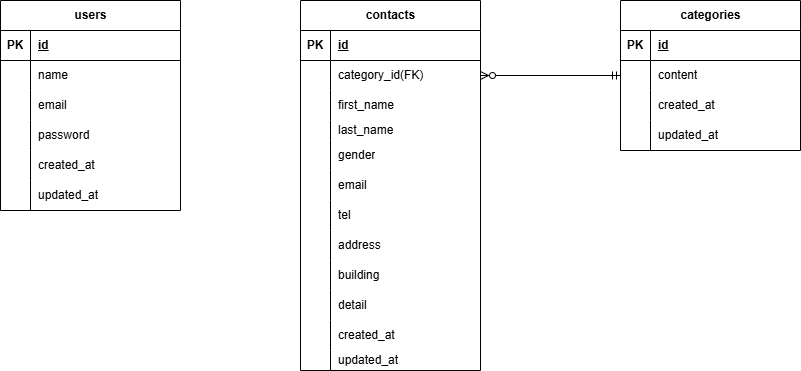

The diagram above was exported from draw.io. Its source (the exported page's mxGraphModel, read from the mxfile embedded in the PNG):
<mxGraphModel dx="46" dy="493" grid="1" gridSize="10" guides="1" tooltips="1" connect="1" arrows="1" fold="1" page="1" pageScale="1" pageWidth="1600" pageHeight="1200" background="#ffffff" math="0" shadow="0">
  <root>
    <mxCell id="0" />
    <mxCell id="1" parent="0" />
    <mxCell id="2" value="users" style="shape=table;startSize=30;container=1;collapsible=1;childLayout=tableLayout;fixedRows=1;rowLines=0;fontStyle=1;align=center;resizeLast=1;html=1;fillColor=#FFFFFF;" parent="1" vertex="1">
      <mxGeometry x="10" y="10" width="180" height="210" as="geometry">
        <mxRectangle x="100" y="100" width="70" height="30" as="alternateBounds" />
      </mxGeometry>
    </mxCell>
    <mxCell id="3" value="" style="shape=tableRow;horizontal=0;startSize=0;swimlaneHead=0;swimlaneBody=0;fillColor=none;collapsible=0;dropTarget=0;points=[[0,0.5],[1,0.5]];portConstraint=eastwest;top=0;left=0;right=0;bottom=1;" parent="2" vertex="1">
      <mxGeometry y="30" width="180" height="30" as="geometry" />
    </mxCell>
    <mxCell id="4" value="PK" style="shape=partialRectangle;connectable=0;fillColor=none;top=0;left=0;bottom=0;right=0;fontStyle=1;overflow=hidden;whiteSpace=wrap;html=1;" parent="3" vertex="1">
      <mxGeometry width="30" height="30" as="geometry">
        <mxRectangle width="30" height="30" as="alternateBounds" />
      </mxGeometry>
    </mxCell>
    <mxCell id="5" value="id" style="shape=partialRectangle;connectable=0;fillColor=none;top=0;left=0;bottom=0;right=0;align=left;spacingLeft=6;fontStyle=5;overflow=hidden;whiteSpace=wrap;html=1;" parent="3" vertex="1">
      <mxGeometry x="30" width="150" height="30" as="geometry">
        <mxRectangle width="150" height="30" as="alternateBounds" />
      </mxGeometry>
    </mxCell>
    <mxCell id="9" value="" style="shape=tableRow;horizontal=0;startSize=0;swimlaneHead=0;swimlaneBody=0;fillColor=none;collapsible=0;dropTarget=0;points=[[0,0.5],[1,0.5]];portConstraint=eastwest;top=0;left=0;right=0;bottom=0;" parent="2" vertex="1">
      <mxGeometry y="60" width="180" height="30" as="geometry" />
    </mxCell>
    <mxCell id="10" value="" style="shape=partialRectangle;connectable=0;fillColor=none;top=0;left=0;bottom=0;right=0;editable=1;overflow=hidden;whiteSpace=wrap;html=1;" parent="9" vertex="1">
      <mxGeometry width="30" height="30" as="geometry">
        <mxRectangle width="30" height="30" as="alternateBounds" />
      </mxGeometry>
    </mxCell>
    <mxCell id="11" value="name" style="shape=partialRectangle;connectable=0;fillColor=none;top=0;left=0;bottom=0;right=0;align=left;spacingLeft=6;overflow=hidden;whiteSpace=wrap;html=1;" parent="9" vertex="1">
      <mxGeometry x="30" width="150" height="30" as="geometry">
        <mxRectangle width="150" height="30" as="alternateBounds" />
      </mxGeometry>
    </mxCell>
    <mxCell id="12" value="" style="shape=tableRow;horizontal=0;startSize=0;swimlaneHead=0;swimlaneBody=0;fillColor=none;collapsible=0;dropTarget=0;points=[[0,0.5],[1,0.5]];portConstraint=eastwest;top=0;left=0;right=0;bottom=0;" parent="2" vertex="1">
      <mxGeometry y="90" width="180" height="30" as="geometry" />
    </mxCell>
    <mxCell id="13" value="" style="shape=partialRectangle;connectable=0;fillColor=none;top=0;left=0;bottom=0;right=0;editable=1;overflow=hidden;whiteSpace=wrap;html=1;" parent="12" vertex="1">
      <mxGeometry width="30" height="30" as="geometry">
        <mxRectangle width="30" height="30" as="alternateBounds" />
      </mxGeometry>
    </mxCell>
    <mxCell id="14" value="email" style="shape=partialRectangle;connectable=0;fillColor=none;top=0;left=0;bottom=0;right=0;align=left;spacingLeft=6;overflow=hidden;whiteSpace=wrap;html=1;" parent="12" vertex="1">
      <mxGeometry x="30" width="150" height="30" as="geometry">
        <mxRectangle width="150" height="30" as="alternateBounds" />
      </mxGeometry>
    </mxCell>
    <mxCell id="119" style="shape=tableRow;horizontal=0;startSize=0;swimlaneHead=0;swimlaneBody=0;fillColor=none;collapsible=0;dropTarget=0;points=[[0,0.5],[1,0.5]];portConstraint=eastwest;top=0;left=0;right=0;bottom=0;" parent="2" vertex="1">
      <mxGeometry y="120" width="180" height="30" as="geometry" />
    </mxCell>
    <mxCell id="120" style="shape=partialRectangle;connectable=0;fillColor=none;top=0;left=0;bottom=0;right=0;editable=1;overflow=hidden;whiteSpace=wrap;html=1;" parent="119" vertex="1">
      <mxGeometry width="30" height="30" as="geometry">
        <mxRectangle width="30" height="30" as="alternateBounds" />
      </mxGeometry>
    </mxCell>
    <mxCell id="121" value="password&lt;span style=&quot;white-space: pre;&quot;&gt;&#09;&lt;/span&gt;" style="shape=partialRectangle;connectable=0;fillColor=none;top=0;left=0;bottom=0;right=0;align=left;spacingLeft=6;overflow=hidden;whiteSpace=wrap;html=1;" parent="119" vertex="1">
      <mxGeometry x="30" width="150" height="30" as="geometry">
        <mxRectangle width="150" height="30" as="alternateBounds" />
      </mxGeometry>
    </mxCell>
    <mxCell id="122" style="shape=tableRow;horizontal=0;startSize=0;swimlaneHead=0;swimlaneBody=0;fillColor=none;collapsible=0;dropTarget=0;points=[[0,0.5],[1,0.5]];portConstraint=eastwest;top=0;left=0;right=0;bottom=0;" parent="2" vertex="1">
      <mxGeometry y="150" width="180" height="30" as="geometry" />
    </mxCell>
    <mxCell id="123" style="shape=partialRectangle;connectable=0;fillColor=none;top=0;left=0;bottom=0;right=0;editable=1;overflow=hidden;whiteSpace=wrap;html=1;" parent="122" vertex="1">
      <mxGeometry width="30" height="30" as="geometry">
        <mxRectangle width="30" height="30" as="alternateBounds" />
      </mxGeometry>
    </mxCell>
    <mxCell id="124" value="created_at" style="shape=partialRectangle;connectable=0;fillColor=none;top=0;left=0;bottom=0;right=0;align=left;spacingLeft=6;overflow=hidden;whiteSpace=wrap;html=1;" parent="122" vertex="1">
      <mxGeometry x="30" width="150" height="30" as="geometry">
        <mxRectangle width="150" height="30" as="alternateBounds" />
      </mxGeometry>
    </mxCell>
    <mxCell id="125" style="shape=tableRow;horizontal=0;startSize=0;swimlaneHead=0;swimlaneBody=0;fillColor=none;collapsible=0;dropTarget=0;points=[[0,0.5],[1,0.5]];portConstraint=eastwest;top=0;left=0;right=0;bottom=0;" parent="2" vertex="1">
      <mxGeometry y="180" width="180" height="30" as="geometry" />
    </mxCell>
    <mxCell id="126" style="shape=partialRectangle;connectable=0;fillColor=none;top=0;left=0;bottom=0;right=0;editable=1;overflow=hidden;whiteSpace=wrap;html=1;" parent="125" vertex="1">
      <mxGeometry width="30" height="30" as="geometry">
        <mxRectangle width="30" height="30" as="alternateBounds" />
      </mxGeometry>
    </mxCell>
    <mxCell id="127" value="updated_at" style="shape=partialRectangle;connectable=0;fillColor=none;top=0;left=0;bottom=0;right=0;align=left;spacingLeft=6;overflow=hidden;whiteSpace=wrap;html=1;" parent="125" vertex="1">
      <mxGeometry x="30" width="150" height="30" as="geometry">
        <mxRectangle width="150" height="30" as="alternateBounds" />
      </mxGeometry>
    </mxCell>
    <mxCell id="28" value="contacts" style="shape=table;startSize=30;container=1;collapsible=1;childLayout=tableLayout;fixedRows=1;rowLines=0;fontStyle=1;align=center;resizeLast=1;html=1;" parent="1" vertex="1">
      <mxGeometry x="310" y="10" width="180" height="370" as="geometry" />
    </mxCell>
    <mxCell id="29" value="" style="shape=tableRow;horizontal=0;startSize=0;swimlaneHead=0;swimlaneBody=0;fillColor=none;collapsible=0;dropTarget=0;points=[[0,0.5],[1,0.5]];portConstraint=eastwest;top=0;left=0;right=0;bottom=1;" parent="28" vertex="1">
      <mxGeometry y="30" width="180" height="30" as="geometry" />
    </mxCell>
    <mxCell id="30" value="PK" style="shape=partialRectangle;connectable=0;fillColor=none;top=0;left=0;bottom=0;right=0;fontStyle=1;overflow=hidden;whiteSpace=wrap;html=1;" parent="29" vertex="1">
      <mxGeometry width="30" height="30" as="geometry">
        <mxRectangle width="30" height="30" as="alternateBounds" />
      </mxGeometry>
    </mxCell>
    <mxCell id="31" value="id" style="shape=partialRectangle;connectable=0;fillColor=none;top=0;left=0;bottom=0;right=0;align=left;spacingLeft=6;fontStyle=5;overflow=hidden;whiteSpace=wrap;html=1;" parent="29" vertex="1">
      <mxGeometry x="30" width="150" height="30" as="geometry">
        <mxRectangle width="150" height="30" as="alternateBounds" />
      </mxGeometry>
    </mxCell>
    <mxCell id="32" value="" style="shape=tableRow;horizontal=0;startSize=0;swimlaneHead=0;swimlaneBody=0;fillColor=none;collapsible=0;dropTarget=0;points=[[0,0.5],[1,0.5]];portConstraint=eastwest;top=0;left=0;right=0;bottom=0;" parent="28" vertex="1">
      <mxGeometry y="60" width="180" height="30" as="geometry" />
    </mxCell>
    <mxCell id="33" value="" style="shape=partialRectangle;connectable=0;fillColor=none;top=0;left=0;bottom=0;right=0;editable=1;overflow=hidden;whiteSpace=wrap;html=1;" parent="32" vertex="1">
      <mxGeometry width="30" height="30" as="geometry">
        <mxRectangle width="30" height="30" as="alternateBounds" />
      </mxGeometry>
    </mxCell>
    <mxCell id="34" value="category_id(FK)" style="shape=partialRectangle;connectable=0;fillColor=none;top=0;left=0;bottom=0;right=0;align=left;spacingLeft=6;overflow=hidden;whiteSpace=wrap;html=1;" parent="32" vertex="1">
      <mxGeometry x="30" width="150" height="30" as="geometry">
        <mxRectangle width="150" height="30" as="alternateBounds" />
      </mxGeometry>
    </mxCell>
    <mxCell id="35" value="" style="shape=tableRow;horizontal=0;startSize=0;swimlaneHead=0;swimlaneBody=0;fillColor=none;collapsible=0;dropTarget=0;points=[[0,0.5],[1,0.5]];portConstraint=eastwest;top=0;left=0;right=0;bottom=0;" parent="28" vertex="1">
      <mxGeometry y="90" width="180" height="30" as="geometry" />
    </mxCell>
    <mxCell id="36" value="" style="shape=partialRectangle;connectable=0;fillColor=none;top=0;left=0;bottom=0;right=0;editable=1;overflow=hidden;whiteSpace=wrap;html=1;" parent="35" vertex="1">
      <mxGeometry width="30" height="30" as="geometry">
        <mxRectangle width="30" height="30" as="alternateBounds" />
      </mxGeometry>
    </mxCell>
    <mxCell id="37" value="first_name" style="shape=partialRectangle;connectable=0;fillColor=none;top=0;left=0;bottom=0;right=0;align=left;spacingLeft=6;overflow=hidden;whiteSpace=wrap;html=1;" parent="35" vertex="1">
      <mxGeometry x="30" width="150" height="30" as="geometry">
        <mxRectangle width="150" height="30" as="alternateBounds" />
      </mxGeometry>
    </mxCell>
    <mxCell id="38" value="" style="shape=tableRow;horizontal=0;startSize=0;swimlaneHead=0;swimlaneBody=0;fillColor=none;collapsible=0;dropTarget=0;points=[[0,0.5],[1,0.5]];portConstraint=eastwest;top=0;left=0;right=0;bottom=0;" parent="28" vertex="1">
      <mxGeometry y="120" width="180" height="20" as="geometry" />
    </mxCell>
    <mxCell id="39" value="" style="shape=partialRectangle;connectable=0;fillColor=none;top=0;left=0;bottom=0;right=0;editable=1;overflow=hidden;whiteSpace=wrap;html=1;" parent="38" vertex="1">
      <mxGeometry width="30" height="20" as="geometry">
        <mxRectangle width="30" height="20" as="alternateBounds" />
      </mxGeometry>
    </mxCell>
    <mxCell id="40" value="last_name" style="shape=partialRectangle;connectable=0;fillColor=none;top=0;left=0;bottom=0;right=0;align=left;spacingLeft=6;overflow=hidden;whiteSpace=wrap;html=1;" parent="38" vertex="1">
      <mxGeometry x="30" width="150" height="20" as="geometry">
        <mxRectangle width="150" height="20" as="alternateBounds" />
      </mxGeometry>
    </mxCell>
    <mxCell id="143" style="shape=tableRow;horizontal=0;startSize=0;swimlaneHead=0;swimlaneBody=0;fillColor=none;collapsible=0;dropTarget=0;points=[[0,0.5],[1,0.5]];portConstraint=eastwest;top=0;left=0;right=0;bottom=0;" parent="28" vertex="1">
      <mxGeometry y="140" width="180" height="30" as="geometry" />
    </mxCell>
    <mxCell id="144" style="shape=partialRectangle;connectable=0;fillColor=none;top=0;left=0;bottom=0;right=0;editable=1;overflow=hidden;whiteSpace=wrap;html=1;" parent="143" vertex="1">
      <mxGeometry width="30" height="30" as="geometry">
        <mxRectangle width="30" height="30" as="alternateBounds" />
      </mxGeometry>
    </mxCell>
    <mxCell id="145" value="gender" style="shape=partialRectangle;connectable=0;fillColor=none;top=0;left=0;bottom=0;right=0;align=left;spacingLeft=6;overflow=hidden;whiteSpace=wrap;html=1;" parent="143" vertex="1">
      <mxGeometry x="30" width="150" height="30" as="geometry">
        <mxRectangle width="150" height="30" as="alternateBounds" />
      </mxGeometry>
    </mxCell>
    <mxCell id="140" style="shape=tableRow;horizontal=0;startSize=0;swimlaneHead=0;swimlaneBody=0;fillColor=none;collapsible=0;dropTarget=0;points=[[0,0.5],[1,0.5]];portConstraint=eastwest;top=0;left=0;right=0;bottom=0;" parent="28" vertex="1">
      <mxGeometry y="170" width="180" height="30" as="geometry" />
    </mxCell>
    <mxCell id="141" style="shape=partialRectangle;connectable=0;fillColor=none;top=0;left=0;bottom=0;right=0;editable=1;overflow=hidden;whiteSpace=wrap;html=1;" parent="140" vertex="1">
      <mxGeometry width="30" height="30" as="geometry">
        <mxRectangle width="30" height="30" as="alternateBounds" />
      </mxGeometry>
    </mxCell>
    <mxCell id="142" value="email" style="shape=partialRectangle;connectable=0;fillColor=none;top=0;left=0;bottom=0;right=0;align=left;spacingLeft=6;overflow=hidden;whiteSpace=wrap;html=1;" parent="140" vertex="1">
      <mxGeometry x="30" width="150" height="30" as="geometry">
        <mxRectangle width="150" height="30" as="alternateBounds" />
      </mxGeometry>
    </mxCell>
    <mxCell id="137" style="shape=tableRow;horizontal=0;startSize=0;swimlaneHead=0;swimlaneBody=0;fillColor=none;collapsible=0;dropTarget=0;points=[[0,0.5],[1,0.5]];portConstraint=eastwest;top=0;left=0;right=0;bottom=0;" parent="28" vertex="1">
      <mxGeometry y="200" width="180" height="30" as="geometry" />
    </mxCell>
    <mxCell id="138" style="shape=partialRectangle;connectable=0;fillColor=none;top=0;left=0;bottom=0;right=0;editable=1;overflow=hidden;whiteSpace=wrap;html=1;" parent="137" vertex="1">
      <mxGeometry width="30" height="30" as="geometry">
        <mxRectangle width="30" height="30" as="alternateBounds" />
      </mxGeometry>
    </mxCell>
    <mxCell id="139" value="tel" style="shape=partialRectangle;connectable=0;fillColor=none;top=0;left=0;bottom=0;right=0;align=left;spacingLeft=6;overflow=hidden;whiteSpace=wrap;html=1;" parent="137" vertex="1">
      <mxGeometry x="30" width="150" height="30" as="geometry">
        <mxRectangle width="150" height="30" as="alternateBounds" />
      </mxGeometry>
    </mxCell>
    <mxCell id="134" style="shape=tableRow;horizontal=0;startSize=0;swimlaneHead=0;swimlaneBody=0;fillColor=none;collapsible=0;dropTarget=0;points=[[0,0.5],[1,0.5]];portConstraint=eastwest;top=0;left=0;right=0;bottom=0;" parent="28" vertex="1">
      <mxGeometry y="230" width="180" height="30" as="geometry" />
    </mxCell>
    <mxCell id="135" style="shape=partialRectangle;connectable=0;fillColor=none;top=0;left=0;bottom=0;right=0;editable=1;overflow=hidden;whiteSpace=wrap;html=1;" parent="134" vertex="1">
      <mxGeometry width="30" height="30" as="geometry">
        <mxRectangle width="30" height="30" as="alternateBounds" />
      </mxGeometry>
    </mxCell>
    <mxCell id="136" value="address" style="shape=partialRectangle;connectable=0;fillColor=none;top=0;left=0;bottom=0;right=0;align=left;spacingLeft=6;overflow=hidden;whiteSpace=wrap;html=1;" parent="134" vertex="1">
      <mxGeometry x="30" width="150" height="30" as="geometry">
        <mxRectangle width="150" height="30" as="alternateBounds" />
      </mxGeometry>
    </mxCell>
    <mxCell id="131" style="shape=tableRow;horizontal=0;startSize=0;swimlaneHead=0;swimlaneBody=0;fillColor=none;collapsible=0;dropTarget=0;points=[[0,0.5],[1,0.5]];portConstraint=eastwest;top=0;left=0;right=0;bottom=0;" parent="28" vertex="1">
      <mxGeometry y="260" width="180" height="30" as="geometry" />
    </mxCell>
    <mxCell id="132" style="shape=partialRectangle;connectable=0;fillColor=none;top=0;left=0;bottom=0;right=0;editable=1;overflow=hidden;whiteSpace=wrap;html=1;" parent="131" vertex="1">
      <mxGeometry width="30" height="30" as="geometry">
        <mxRectangle width="30" height="30" as="alternateBounds" />
      </mxGeometry>
    </mxCell>
    <mxCell id="133" value="building" style="shape=partialRectangle;connectable=0;fillColor=none;top=0;left=0;bottom=0;right=0;align=left;spacingLeft=6;overflow=hidden;whiteSpace=wrap;html=1;" parent="131" vertex="1">
      <mxGeometry x="30" width="150" height="30" as="geometry">
        <mxRectangle width="150" height="30" as="alternateBounds" />
      </mxGeometry>
    </mxCell>
    <mxCell id="128" style="shape=tableRow;horizontal=0;startSize=0;swimlaneHead=0;swimlaneBody=0;fillColor=none;collapsible=0;dropTarget=0;points=[[0,0.5],[1,0.5]];portConstraint=eastwest;top=0;left=0;right=0;bottom=0;" parent="28" vertex="1">
      <mxGeometry y="290" width="180" height="30" as="geometry" />
    </mxCell>
    <mxCell id="129" style="shape=partialRectangle;connectable=0;fillColor=none;top=0;left=0;bottom=0;right=0;editable=1;overflow=hidden;whiteSpace=wrap;html=1;" parent="128" vertex="1">
      <mxGeometry width="30" height="30" as="geometry">
        <mxRectangle width="30" height="30" as="alternateBounds" />
      </mxGeometry>
    </mxCell>
    <mxCell id="130" value="detail" style="shape=partialRectangle;connectable=0;fillColor=none;top=0;left=0;bottom=0;right=0;align=left;spacingLeft=6;overflow=hidden;whiteSpace=wrap;html=1;" parent="128" vertex="1">
      <mxGeometry x="30" width="150" height="30" as="geometry">
        <mxRectangle width="150" height="30" as="alternateBounds" />
      </mxGeometry>
    </mxCell>
    <mxCell id="149" style="shape=tableRow;horizontal=0;startSize=0;swimlaneHead=0;swimlaneBody=0;fillColor=none;collapsible=0;dropTarget=0;points=[[0,0.5],[1,0.5]];portConstraint=eastwest;top=0;left=0;right=0;bottom=0;" parent="28" vertex="1">
      <mxGeometry y="320" width="180" height="30" as="geometry" />
    </mxCell>
    <mxCell id="150" style="shape=partialRectangle;connectable=0;fillColor=none;top=0;left=0;bottom=0;right=0;editable=1;overflow=hidden;whiteSpace=wrap;html=1;" parent="149" vertex="1">
      <mxGeometry width="30" height="30" as="geometry">
        <mxRectangle width="30" height="30" as="alternateBounds" />
      </mxGeometry>
    </mxCell>
    <mxCell id="151" value="created_at" style="shape=partialRectangle;connectable=0;fillColor=none;top=0;left=0;bottom=0;right=0;align=left;spacingLeft=6;overflow=hidden;whiteSpace=wrap;html=1;" parent="149" vertex="1">
      <mxGeometry x="30" width="150" height="30" as="geometry">
        <mxRectangle width="150" height="30" as="alternateBounds" />
      </mxGeometry>
    </mxCell>
    <mxCell id="146" style="shape=tableRow;horizontal=0;startSize=0;swimlaneHead=0;swimlaneBody=0;fillColor=none;collapsible=0;dropTarget=0;points=[[0,0.5],[1,0.5]];portConstraint=eastwest;top=0;left=0;right=0;bottom=0;" parent="28" vertex="1">
      <mxGeometry y="350" width="180" height="20" as="geometry" />
    </mxCell>
    <mxCell id="147" style="shape=partialRectangle;connectable=0;fillColor=none;top=0;left=0;bottom=0;right=0;editable=1;overflow=hidden;whiteSpace=wrap;html=1;" parent="146" vertex="1">
      <mxGeometry width="30" height="20" as="geometry">
        <mxRectangle width="30" height="20" as="alternateBounds" />
      </mxGeometry>
    </mxCell>
    <mxCell id="148" value="updated_at" style="shape=partialRectangle;connectable=0;fillColor=none;top=0;left=0;bottom=0;right=0;align=left;spacingLeft=6;overflow=hidden;whiteSpace=wrap;html=1;" parent="146" vertex="1">
      <mxGeometry x="30" width="150" height="20" as="geometry">
        <mxRectangle width="150" height="20" as="alternateBounds" />
      </mxGeometry>
    </mxCell>
    <mxCell id="41" value="categories" style="shape=table;startSize=30;container=1;collapsible=1;childLayout=tableLayout;fixedRows=1;rowLines=0;fontStyle=1;align=center;resizeLast=1;html=1;" parent="1" vertex="1">
      <mxGeometry x="630" y="10" width="180" height="150" as="geometry" />
    </mxCell>
    <mxCell id="42" value="" style="shape=tableRow;horizontal=0;startSize=0;swimlaneHead=0;swimlaneBody=0;fillColor=none;collapsible=0;dropTarget=0;points=[[0,0.5],[1,0.5]];portConstraint=eastwest;top=0;left=0;right=0;bottom=1;" parent="41" vertex="1">
      <mxGeometry y="30" width="180" height="30" as="geometry" />
    </mxCell>
    <mxCell id="43" value="PK" style="shape=partialRectangle;connectable=0;fillColor=none;top=0;left=0;bottom=0;right=0;fontStyle=1;overflow=hidden;whiteSpace=wrap;html=1;" parent="42" vertex="1">
      <mxGeometry width="30" height="30" as="geometry">
        <mxRectangle width="30" height="30" as="alternateBounds" />
      </mxGeometry>
    </mxCell>
    <mxCell id="44" value="id" style="shape=partialRectangle;connectable=0;fillColor=none;top=0;left=0;bottom=0;right=0;align=left;spacingLeft=6;fontStyle=5;overflow=hidden;whiteSpace=wrap;html=1;" parent="42" vertex="1">
      <mxGeometry x="30" width="150" height="30" as="geometry">
        <mxRectangle width="150" height="30" as="alternateBounds" />
      </mxGeometry>
    </mxCell>
    <mxCell id="45" value="" style="shape=tableRow;horizontal=0;startSize=0;swimlaneHead=0;swimlaneBody=0;fillColor=none;collapsible=0;dropTarget=0;points=[[0,0.5],[1,0.5]];portConstraint=eastwest;top=0;left=0;right=0;bottom=0;" parent="41" vertex="1">
      <mxGeometry y="60" width="180" height="30" as="geometry" />
    </mxCell>
    <mxCell id="46" value="" style="shape=partialRectangle;connectable=0;fillColor=none;top=0;left=0;bottom=0;right=0;editable=1;overflow=hidden;whiteSpace=wrap;html=1;" parent="45" vertex="1">
      <mxGeometry width="30" height="30" as="geometry">
        <mxRectangle width="30" height="30" as="alternateBounds" />
      </mxGeometry>
    </mxCell>
    <mxCell id="47" value="content" style="shape=partialRectangle;connectable=0;fillColor=none;top=0;left=0;bottom=0;right=0;align=left;spacingLeft=6;overflow=hidden;whiteSpace=wrap;html=1;" parent="45" vertex="1">
      <mxGeometry x="30" width="150" height="30" as="geometry">
        <mxRectangle width="150" height="30" as="alternateBounds" />
      </mxGeometry>
    </mxCell>
    <mxCell id="48" value="" style="shape=tableRow;horizontal=0;startSize=0;swimlaneHead=0;swimlaneBody=0;fillColor=none;collapsible=0;dropTarget=0;points=[[0,0.5],[1,0.5]];portConstraint=eastwest;top=0;left=0;right=0;bottom=0;" parent="41" vertex="1">
      <mxGeometry y="90" width="180" height="30" as="geometry" />
    </mxCell>
    <mxCell id="49" value="" style="shape=partialRectangle;connectable=0;fillColor=none;top=0;left=0;bottom=0;right=0;editable=1;overflow=hidden;whiteSpace=wrap;html=1;" parent="48" vertex="1">
      <mxGeometry width="30" height="30" as="geometry">
        <mxRectangle width="30" height="30" as="alternateBounds" />
      </mxGeometry>
    </mxCell>
    <mxCell id="50" value="created_at" style="shape=partialRectangle;connectable=0;fillColor=none;top=0;left=0;bottom=0;right=0;align=left;spacingLeft=6;overflow=hidden;whiteSpace=wrap;html=1;" parent="48" vertex="1">
      <mxGeometry x="30" width="150" height="30" as="geometry">
        <mxRectangle width="150" height="30" as="alternateBounds" />
      </mxGeometry>
    </mxCell>
    <mxCell id="51" value="" style="shape=tableRow;horizontal=0;startSize=0;swimlaneHead=0;swimlaneBody=0;fillColor=none;collapsible=0;dropTarget=0;points=[[0,0.5],[1,0.5]];portConstraint=eastwest;top=0;left=0;right=0;bottom=0;" parent="41" vertex="1">
      <mxGeometry y="120" width="180" height="30" as="geometry" />
    </mxCell>
    <mxCell id="52" value="" style="shape=partialRectangle;connectable=0;fillColor=none;top=0;left=0;bottom=0;right=0;editable=1;overflow=hidden;whiteSpace=wrap;html=1;" parent="51" vertex="1">
      <mxGeometry width="30" height="30" as="geometry">
        <mxRectangle width="30" height="30" as="alternateBounds" />
      </mxGeometry>
    </mxCell>
    <mxCell id="53" value="updated_at" style="shape=partialRectangle;connectable=0;fillColor=none;top=0;left=0;bottom=0;right=0;align=left;spacingLeft=6;overflow=hidden;whiteSpace=wrap;html=1;" parent="51" vertex="1">
      <mxGeometry x="30" width="150" height="30" as="geometry">
        <mxRectangle width="150" height="30" as="alternateBounds" />
      </mxGeometry>
    </mxCell>
    <mxCell id="65" style="edgeStyle=none;html=1;entryX=1;entryY=0.5;entryDx=0;entryDy=0;endArrow=ERzeroToMany;endFill=0;startArrow=ERmandOne;startFill=0;" parent="1" target="32" edge="1">
      <mxGeometry relative="1" as="geometry">
        <mxPoint x="630" y="85" as="sourcePoint" />
      </mxGeometry>
    </mxCell>
  </root>
</mxGraphModel>